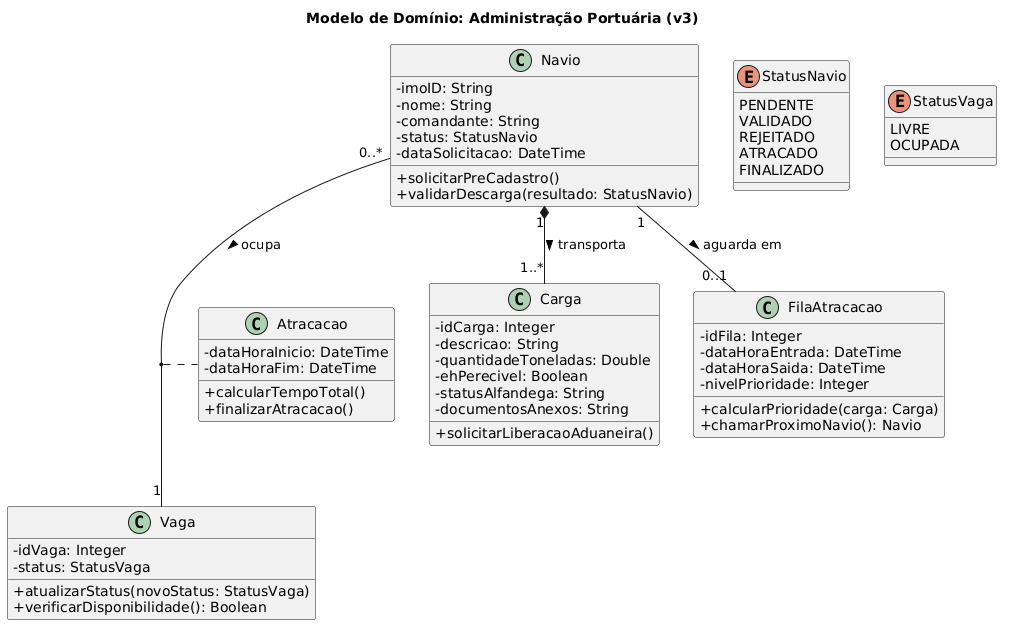

The diagram above was rendered by PlantUML. Its source (embedded in the PNG):
@startuml
title Modelo de Domínio: Administração Portuária (v3)
skinparam classAttributeIconSize 0
enum StatusNavio {
  PENDENTE
  VALIDADO
  REJEITADO
  ATRACADO
  FINALIZADO
}

enum StatusVaga {
  LIVRE
  OCUPADA
}

class Navio {
- imoID: String
  - nome: String
  - comandante: String
  - status: StatusNavio
  - dataSolicitacao: DateTime
  + solicitarPreCadastro()
  + validarDescarga(resultado: StatusNavio)
}

class Carga {
  - idCarga: Integer
  - descricao: String
  - quantidadeToneladas: Double
  - ehPerecivel: Boolean
  - statusAlfandega: String
  - documentosAnexos: String
  + solicitarLiberacaoAduaneira()
}

class Vaga {
  - idVaga: Integer
  - status: StatusVaga
  + atualizarStatus(novoStatus: StatusVaga)
  + verificarDisponibilidade(): Boolean
}

class FilaAtracacao {
  - idFila: Integer
  - dataHoraEntrada: DateTime
  - dataHoraSaida: DateTime
  - nivelPrioridade: Integer
  + calcularPrioridade(carga: Carga)
  + chamarProximoNavio(): Navio
}

class Atracacao {
  - dataHoraInicio: DateTime
  - dataHoraFim: DateTime
  + calcularTempoTotal()
  + finalizarAtracacao()
}

' Relacionamentos
Navio "1" *-- "1..*" Carga : transporta >
Navio "0..*" -- "1" Vaga : ocupa >
(Navio, Vaga) .. Atracacao
Navio "1" -- "0..1" FilaAtracacao : aguarda em >
@enduml